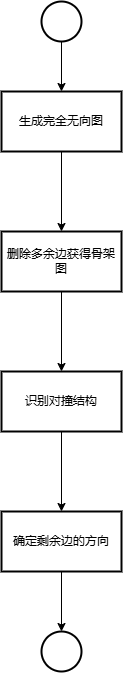

The diagram above was exported from draw.io. Its source (the exported page's mxGraphModel, read from the mxfile embedded in the PNG):
<mxGraphModel dx="1609" dy="979" grid="1" gridSize="10" guides="1" tooltips="1" connect="1" arrows="1" fold="1" page="1" pageScale="1" pageWidth="827" pageHeight="1169" math="0" shadow="0">
  <root>
    <mxCell id="0" />
    <mxCell id="1" parent="0" />
    <mxCell id="7GYWYWTtz8BDUM97xuDA-5" value="" style="edgeStyle=orthogonalEdgeStyle;rounded=0;orthogonalLoop=1;jettySize=auto;html=1;" edge="1" parent="1" source="7GYWYWTtz8BDUM97xuDA-1" target="7GYWYWTtz8BDUM97xuDA-4">
      <mxGeometry relative="1" as="geometry" />
    </mxCell>
    <mxCell id="7GYWYWTtz8BDUM97xuDA-1" value="" style="strokeWidth=2;html=1;shape=mxgraph.flowchart.start_2;whiteSpace=wrap;" vertex="1" parent="1">
      <mxGeometry x="360" y="70" width="40" height="40" as="geometry" />
    </mxCell>
    <mxCell id="7GYWYWTtz8BDUM97xuDA-7" value="" style="edgeStyle=orthogonalEdgeStyle;rounded=0;orthogonalLoop=1;jettySize=auto;html=1;" edge="1" parent="1" source="7GYWYWTtz8BDUM97xuDA-4" target="7GYWYWTtz8BDUM97xuDA-6">
      <mxGeometry relative="1" as="geometry" />
    </mxCell>
    <mxCell id="7GYWYWTtz8BDUM97xuDA-4" value="生成完全无向图" style="whiteSpace=wrap;html=1;strokeWidth=2;" vertex="1" parent="1">
      <mxGeometry x="320" y="160" width="120" height="60" as="geometry" />
    </mxCell>
    <mxCell id="7GYWYWTtz8BDUM97xuDA-9" value="" style="edgeStyle=orthogonalEdgeStyle;rounded=0;orthogonalLoop=1;jettySize=auto;html=1;" edge="1" parent="1" source="7GYWYWTtz8BDUM97xuDA-6" target="7GYWYWTtz8BDUM97xuDA-8">
      <mxGeometry relative="1" as="geometry" />
    </mxCell>
    <mxCell id="7GYWYWTtz8BDUM97xuDA-6" value="删除多余边获得骨架图" style="whiteSpace=wrap;html=1;strokeWidth=2;" vertex="1" parent="1">
      <mxGeometry x="320" y="300" width="120" height="60" as="geometry" />
    </mxCell>
    <mxCell id="7GYWYWTtz8BDUM97xuDA-11" value="" style="edgeStyle=orthogonalEdgeStyle;rounded=0;orthogonalLoop=1;jettySize=auto;html=1;" edge="1" parent="1" source="7GYWYWTtz8BDUM97xuDA-8" target="7GYWYWTtz8BDUM97xuDA-10">
      <mxGeometry relative="1" as="geometry" />
    </mxCell>
    <mxCell id="7GYWYWTtz8BDUM97xuDA-8" value="识别对撞结构" style="whiteSpace=wrap;html=1;strokeWidth=2;" vertex="1" parent="1">
      <mxGeometry x="320" y="440" width="120" height="60" as="geometry" />
    </mxCell>
    <mxCell id="7GYWYWTtz8BDUM97xuDA-15" value="" style="edgeStyle=orthogonalEdgeStyle;rounded=0;orthogonalLoop=1;jettySize=auto;html=1;" edge="1" parent="1" source="7GYWYWTtz8BDUM97xuDA-10" target="7GYWYWTtz8BDUM97xuDA-14">
      <mxGeometry relative="1" as="geometry" />
    </mxCell>
    <mxCell id="7GYWYWTtz8BDUM97xuDA-10" value="确定剩余边的方向" style="whiteSpace=wrap;html=1;strokeWidth=2;" vertex="1" parent="1">
      <mxGeometry x="320" y="580" width="120" height="60" as="geometry" />
    </mxCell>
    <mxCell id="7GYWYWTtz8BDUM97xuDA-14" value="" style="ellipse;whiteSpace=wrap;html=1;strokeWidth=2;" vertex="1" parent="1">
      <mxGeometry x="360" y="700" width="40" height="40" as="geometry" />
    </mxCell>
  </root>
</mxGraphModel>